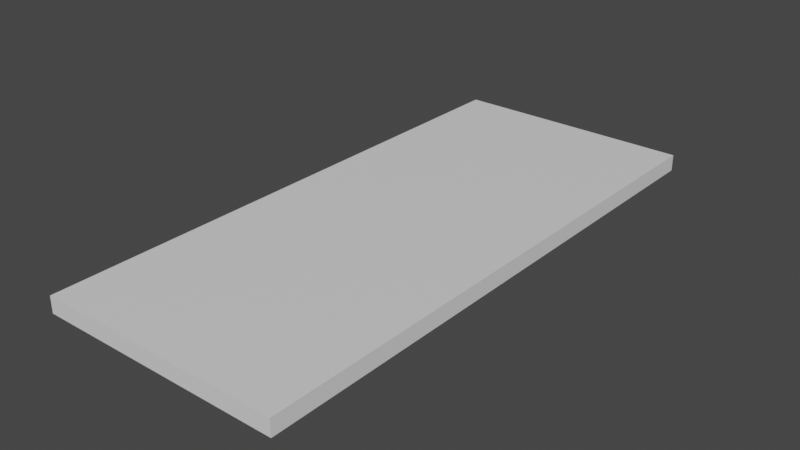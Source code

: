# Source: ground01.blend  (saved by Blender 3.3.6; exported with 4.5.12 LTS)
import bpy
from mathutils import Matrix  # noqa: F401  (used for matrix-valued properties, if any)

bpy.ops.wm.read_factory_settings(use_empty=True)
scene = bpy.context.scene
scene.name = 'Scene'

# ---- collections
col_collection = bpy.data.collections.new('Collection'); scene.collection.children.link(col_collection)

# ---- materials (node trees are filled in below, after node groups)
mat_material = bpy.data.materials.new('Material')
mat_material.alpha_threshold = 0.0
mat_material.use_transparent_shadow = False
mat_material.roughness = 0.5
mat_material.line_color = (0.0, 0.0, 0.0, 1.0)

# ---- material node trees
mat_material.use_nodes = True; mat_material.node_tree.nodes.clear()
_N = mat_material.node_tree.nodes; _L = mat_material.node_tree.links
n0 = _N.new('ShaderNodeOutputMaterial'); n0.name = 'Material Output'; n0.location = (300, 300)
n1 = _N.new('ShaderNodeBsdfPrincipled'); n1.name = 'Principled BSDF'; n1.location = (10, 300)
n1.distribution = 'GGX'
n1.subsurface_method = 'RANDOM_WALK_SKIN'
n1.inputs[3].default_value = 1.45
n1.inputs[27].default_value = (0.0, 0.0, 0.0, 1.0)
n1.inputs[28].default_value = 1.0
_L.new(n1.outputs[0], n0.inputs[0])
n0.is_active_output = True

# ---- world
world_world = bpy.data.worlds.new('World'); scene.world = world_world
world_world.use_nodes = True; world_world.node_tree.nodes.clear()
_N = world_world.node_tree.nodes; _L = world_world.node_tree.links
n0 = _N.new('ShaderNodeOutputWorld'); n0.name = 'World Output'; n0.location = (300, 300)
n1 = _N.new('ShaderNodeBackground'); n1.name = 'Background'; n1.location = (10, 300)
n1.inputs[0].default_value = (0.05088, 0.05088, 0.05088, 1.0)
_L.new(n1.outputs[0], n0.inputs[0])
n0.is_active_output = True
world_world.color = (0.05088, 0.05088, 0.05088)
world_world.use_sun_shadow = False
world_world.sun_shadow_jitter_overblur = 0.0

# ---- meshes
me_cube = bpy.data.meshes.new('Cube')
me_cube.from_pydata([(1.0, 1.0, -0.8661), (1.0, 1.0, -1.0), (1.0, -3.58, -0.8661), (1.0, -3.58, -1.0), (-1.0, 1.0, -0.8661), (-1.0, 1.0, -1.0), (-1.0, -3.58, -0.8661), (-1.0, -3.58, -1.0)], [], [(0, 4, 6, 2), (3, 2, 6, 7), (7, 6, 4, 5), (5, 1, 3, 7), (1, 0, 2, 3), (5, 4, 0, 1)])
_uv = me_cube.uv_layers.new(name='UVMap')
_uv.uv.foreach_set('vector', [0.625, 0.5, 0.875, 0.5, 0.875, 0.75, 0.625, 0.75, 0.375, 0.75, 0.625, 0.75, 0.625, 1.0, 0.375, 1.0, 0.375, 0.0, 0.625, 0.0, 0.625, 0.25, 0.375, 0.25, 0.125, 0.5, 0.375, 0.5, 0.375, 0.75, 0.125, 0.75, 0.375, 0.5, 0.625, 0.5, 0.625, 0.75, 0.375, 0.75, 0.375, 0.25, 0.625, 0.25, 0.625, 0.5, 0.375, 0.5])
me_cube.materials.append(mat_material)
me_cube.use_mirror_vertex_groups = False
me_cube.update()

# ---- objects
ob_cube = bpy.data.objects.new('Cube', me_cube)

# ---- transforms, parenting, visibility, modifiers, constraints
ob_cube.location = (0.0, 0.0, 0.0)
ob_cube.lock_rotations_4d = False
ob_cube.empty_display_type = 'ARROWS'
ob_cube.lineart.crease_threshold = 0.0

# ---- collection membership
col_collection.objects.link(ob_cube)

# ---- scene / render settings (as saved in the file)
scene.frame_start = 1; scene.frame_end = 250; scene.frame_set(1)
scene.render.engine = 'BLENDER_EEVEE_NEXT'
scene.cycles.sampling_pattern = 'TABULATED_SOBOL'
scene.cycles.use_light_tree = False
scene.view_settings.view_transform = 'Filmic'
bpy.context.view_layer.update()

# ---- added for rendering (the .blend has no active camera and no usable light): camera, sun
cam_auto = bpy.data.cameras.new('AutoCamera')
cam_auto.lens = 50.0
cam_auto.sensor_width = 36.0
cam_auto.clip_end = 1000.0
ob_auto_camera = bpy.data.objects.new('AutoCamera', cam_auto)
scene.collection.objects.link(ob_auto_camera)
ob_auto_camera.location = (4.6259, -6.84126, 2.76766)
ob_auto_camera.rotation_euler = (1.09748, -7.21219e-08, 0.694738)
scene.camera = ob_auto_camera
light_auto_sun = bpy.data.lights.new('AutoSun', 'SUN')
light_auto_sun.energy = 3.0
light_auto_sun.angle = 0.0523599
ob_auto_sun = bpy.data.objects.new('AutoSun', light_auto_sun)
scene.collection.objects.link(ob_auto_sun)
ob_auto_sun.rotation_euler = (0.872665, 0.174533, 0.523599)
bpy.context.view_layer.update()

